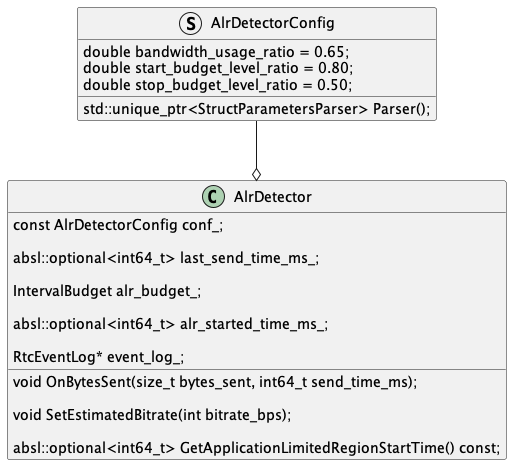

The diagram above was rendered by PlantUML. Its source (embedded in the PNG):
@startuml
struct AlrDetectorConfig {

   double bandwidth_usage_ratio = 0.65;
   double start_budget_level_ratio = 0.80;
   double stop_budget_level_ratio = 0.50;
   std::unique_ptr<StructParametersParser> Parser();
}

class AlrDetector {

   void OnBytesSent(size_t bytes_sent, int64_t send_time_ms);

   void SetEstimatedBitrate(int bitrate_bps);

   absl::optional<int64_t> GetApplicationLimitedRegionStartTime() const;

   const AlrDetectorConfig conf_;

   absl::optional<int64_t> last_send_time_ms_;

   IntervalBudget alr_budget_;

   absl::optional<int64_t> alr_started_time_ms_;

   RtcEventLog* event_log_;
}

AlrDetectorConfig --o AlrDetector
@enduml